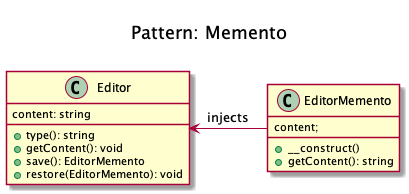

The diagram above was rendered by PlantUML. Its source (embedded in the PNG):
@startuml
    Title <size:20>\nPattern: Memento\n

    class EditorMemento {
content;
        + __construct()
        + getContent(): string
    }

    class Editor {
content: string
        + type(): string
        + getContent(): void
        + save(): EditorMemento
        + restore(EditorMemento): void
    }

    EditorMemento -left-> Editor: injects
@enduml